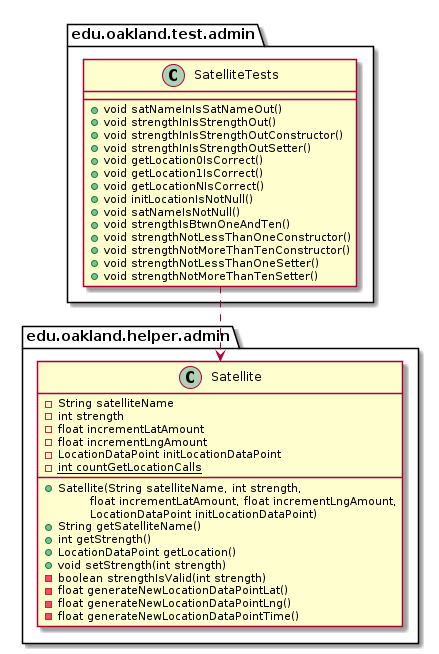

The diagram above was rendered by PlantUML. Its source (embedded in the PNG):
@startuml SatelliteTests_DirectDependencies


package edu.oakland.test.admin {
    class SatelliteTests {
       + void satNameInIsSatNameOut()
       + void strengthInIsStrengthOut()
       + void strengthInIsStrengthOutConstructor()
       + void strengthInIsStrengthOutSetter()
       + void getLocation0IsCorrect()
       + void getLocation1IsCorrect()
       + void getLocationNIsCorrect()
       + void initLocationIsNotNull()
       + void satNameIsNotNull() 
       + void strengthIsBtwnOneAndTen()
       + void strengthNotLessThanOneConstructor()
       + void strengthNotMoreThanTenConstructor()
       + void strengthNotLessThanOneSetter()
       + void strengthNotMoreThanTenSetter()
    }
}



package edu.oakland.helper.admin {
    class Satellite {
        - String satelliteName
        - int strength
        - float incrementLatAmount
        - float incrementLngAmount
        - LocationDataPoint initLocationDataPoint
        {static} - int countGetLocationCalls
        __
        + Satellite(String satelliteName, int strength,
        \tfloat incrementLatAmount, float incrementLngAmount,
        \tLocationDataPoint initLocationDataPoint)
        + String getSatelliteName()
        + int getStrength()
        + LocationDataPoint getLocation()
        + void setStrength(int strength)
        - boolean strengthIsValid(int strength)
        - float generateNewLocationDataPointLat()
        - float generateNewLocationDataPointLng()
        - float generateNewLocationDataPointTime()
    }
}

SatelliteTests ..> Satellite



@enduml